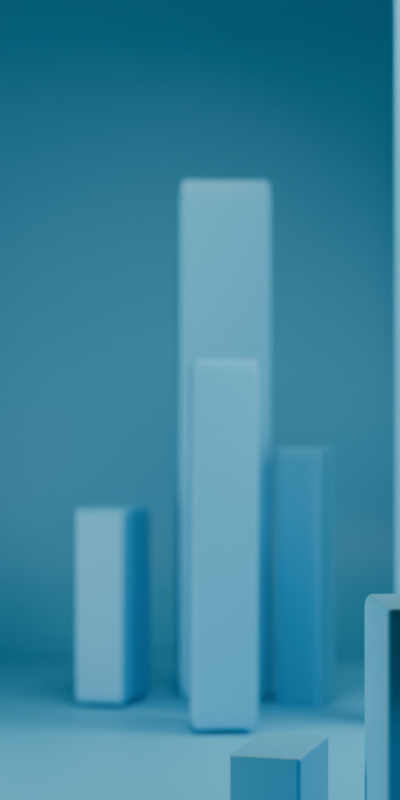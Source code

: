 # Source: scena_01.blend  (saved by Blender 4.0.36; exported with 4.5.12 LTS)
import bpy
from mathutils import Matrix  # noqa: F401  (used for matrix-valued properties, if any)

bpy.ops.wm.read_factory_settings(use_empty=True)
scene = bpy.context.scene
scene.name = 'Scene'

# ---- collections
col_collection = bpy.data.collections.new('Collection'); scene.collection.children.link(col_collection)

# ---- materials (node trees are filled in below, after node groups)
mat_blue = bpy.data.materials.new('blue')
mat_blue.use_transparent_shadow = False

# ---- material node trees
mat_blue.use_nodes = True; mat_blue.node_tree.nodes.clear()
_N = mat_blue.node_tree.nodes; _L = mat_blue.node_tree.links
n0 = _N.new('ShaderNodeBsdfPrincipled'); n0.name = 'Principled BSDF'; n0.location = (10, 300)
n0.inputs[0].default_value = (0.07061, 0.551, 0.8001, 1.0)
n1 = _N.new('ShaderNodeOutputMaterial'); n1.name = 'Material Output'; n1.location = (300, 300)
_L.new(n0.outputs[0], n1.inputs[0])
n1.is_active_output = True

# ---- world
world_world = bpy.data.worlds.new('World'); scene.world = world_world
world_world.use_nodes = True; world_world.node_tree.nodes.clear()
_N = world_world.node_tree.nodes; _L = world_world.node_tree.links
n0 = _N.new('ShaderNodeOutputWorld'); n0.name = 'World Output'; n0.location = (300, 300)
n1 = _N.new('ShaderNodeBackground'); n1.name = 'Background'; n1.location = (10, 300)
n1.inputs[0].default_value = (0.05088, 0.05088, 0.05088, 1.0)
_L.new(n1.outputs[0], n0.inputs[0])
n0.is_active_output = True
world_world.color = (0.05088, 0.05088, 0.05088)
world_world.use_sun_shadow = False
world_world.sun_shadow_jitter_overblur = 0.0

# ---- cameras
cam_camera_001 = bpy.data.cameras.new('Camera.001')
cam_camera_001.lens = 85.0
cam_camera_001.dof.use_dof = True
cam_camera_001.dof.focus_distance = 9.96
cam_camera_001.dof.aperture_fstop = 0.3

# ---- lights
light_area = bpy.data.lights.new('Area', 'AREA')
light_area.transmission_factor = 0.0
light_area.energy = 300.0
light_area.shadow_maximum_resolution = 0.006
light_area.use_absolute_resolution = True
light_area.size = 1.0
light_area.size_y = 1.0
light_area_001 = bpy.data.lights.new('Area.001', 'AREA')
light_area_001.transmission_factor = 0.0
light_area_001.energy = 336.2
light_area_001.shadow_maximum_resolution = 0.006
light_area_001.use_absolute_resolution = True
light_area_001.size = 1.0
light_area_001.size_y = 1.0
light_area_002 = bpy.data.lights.new('Area.002', 'AREA')
light_area_002.transmission_factor = 0.0
light_area_002.energy = 500.0
light_area_002.shadow_maximum_resolution = 0.006
light_area_002.use_absolute_resolution = True
light_area_002.size = 1.0
light_area_002.size_y = 1.0

# ---- meshes
me_cube_001 = bpy.data.meshes.new('Cube.001')
me_cube_001.from_pydata([(-1.0, -1.0, -1.0), (-1.0, -1.0, 1.0), (-1.0, 1.0, -1.0), (-1.0, 1.0, 1.0), (1.0, -1.0, -1.0), (1.0, -1.0, 1.0), (1.0, 1.0, -1.0), (1.0, 1.0, 1.0)], [], [(0, 1, 3, 2), (2, 3, 7, 6), (6, 7, 5, 4), (4, 5, 1, 0), (2, 6, 4, 0), (7, 3, 1, 5)])
_uv = me_cube_001.uv_layers.new(name='UVMap')
_uv.uv.foreach_set('vector', [0.375, 0.0, 0.625, 0.0, 0.625, 0.25, 0.375, 0.25, 0.375, 0.25, 0.625, 0.25, 0.625, 0.5, 0.375, 0.5, 0.375, 0.5, 0.625, 0.5, 0.625, 0.75, 0.375, 0.75, 0.375, 0.75, 0.625, 0.75, 0.625, 1.0, 0.375, 1.0, 0.125, 0.5, 0.375, 0.5, 0.375, 0.75, 0.125, 0.75, 0.625, 0.5, 0.875, 0.5, 0.875, 0.75, 0.625, 0.75])
me_cube_001.materials.append(mat_blue)
me_cube_001.update()
me_plane_002 = bpy.data.meshes.new('Plane.002')
me_plane_002.from_pydata([(-5.524, -1.0, 0.0), (2.111, -1.0, 0.0), (-5.524, 1.0, 0.0), (2.111, 1.0, 0.0), (-5.524, 1.0, 1.512), (2.111, 1.0, 1.512)], [], [(0, 1, 3, 2), (2, 3, 5, 4)])
me_plane_002.polygons.foreach_set('use_smooth', [True] * 2)
_uv = me_plane_002.uv_layers.new(name='UVMap')
_uv.uv.foreach_set('vector', [0.0, 0.0, 1.0, 0.0, 1.0, 1.0, 0.0, 1.0, 0.0, 1.0, 1.0, 1.0, 1.0, 1.0, 0.0, 1.0])
me_plane_002.materials.append(mat_blue)
me_plane_002.update()
me_cube_002 = bpy.data.meshes.new('Cube.002')
me_cube_002.from_pydata([(-1.0, -1.0, -1.0), (-1.0, -1.0, 1.0), (-1.0, 1.0, -1.0), (-1.0, 1.0, 1.0), (1.0, -1.0, -1.0), (1.0, -1.0, 1.0), (1.0, 1.0, -1.0), (1.0, 1.0, 1.0)], [], [(0, 1, 3, 2), (2, 3, 7, 6), (6, 7, 5, 4), (4, 5, 1, 0), (2, 6, 4, 0), (7, 3, 1, 5)])
_uv = me_cube_002.uv_layers.new(name='UVMap')
_uv.uv.foreach_set('vector', [0.375, 0.0, 0.625, 0.0, 0.625, 0.25, 0.375, 0.25, 0.375, 0.25, 0.625, 0.25, 0.625, 0.5, 0.375, 0.5, 0.375, 0.5, 0.625, 0.5, 0.625, 0.75, 0.375, 0.75, 0.375, 0.75, 0.625, 0.75, 0.625, 1.0, 0.375, 1.0, 0.125, 0.5, 0.375, 0.5, 0.375, 0.75, 0.125, 0.75, 0.625, 0.5, 0.875, 0.5, 0.875, 0.75, 0.625, 0.75])
me_cube_002.materials.append(mat_blue)
me_cube_002.update()
me_cube_003 = bpy.data.meshes.new('Cube.003')
me_cube_003.from_pydata([(-1.0, -1.0, -1.0), (-1.0, -1.0, 1.0), (-1.0, 1.0, -1.0), (-1.0, 1.0, 1.0), (1.0, -1.0, -1.0), (1.0, -1.0, 1.0), (1.0, 1.0, -1.0), (1.0, 1.0, 1.0)], [], [(0, 1, 3, 2), (2, 3, 7, 6), (6, 7, 5, 4), (4, 5, 1, 0), (2, 6, 4, 0), (7, 3, 1, 5)])
_uv = me_cube_003.uv_layers.new(name='UVMap')
_uv.uv.foreach_set('vector', [0.375, 0.0, 0.625, 0.0, 0.625, 0.25, 0.375, 0.25, 0.375, 0.25, 0.625, 0.25, 0.625, 0.5, 0.375, 0.5, 0.375, 0.5, 0.625, 0.5, 0.625, 0.75, 0.375, 0.75, 0.375, 0.75, 0.625, 0.75, 0.625, 1.0, 0.375, 1.0, 0.125, 0.5, 0.375, 0.5, 0.375, 0.75, 0.125, 0.75, 0.625, 0.5, 0.875, 0.5, 0.875, 0.75, 0.625, 0.75])
me_cube_003.materials.append(mat_blue)
me_cube_003.update()
me_cube_004 = bpy.data.meshes.new('Cube.004')
me_cube_004.from_pydata([(-1.0, -1.0, -1.0), (-1.0, -1.0, 1.0), (-1.0, 1.0, -1.0), (-1.0, 1.0, 1.0), (1.0, -1.0, -1.0), (1.0, -1.0, 1.0), (1.0, 1.0, -1.0), (1.0, 1.0, 1.0)], [], [(0, 1, 3, 2), (2, 3, 7, 6), (6, 7, 5, 4), (4, 5, 1, 0), (2, 6, 4, 0), (7, 3, 1, 5)])
_uv = me_cube_004.uv_layers.new(name='UVMap')
_uv.uv.foreach_set('vector', [0.375, 0.0, 0.625, 0.0, 0.625, 0.25, 0.375, 0.25, 0.375, 0.25, 0.625, 0.25, 0.625, 0.5, 0.375, 0.5, 0.375, 0.5, 0.625, 0.5, 0.625, 0.75, 0.375, 0.75, 0.375, 0.75, 0.625, 0.75, 0.625, 1.0, 0.375, 1.0, 0.125, 0.5, 0.375, 0.5, 0.375, 0.75, 0.125, 0.75, 0.625, 0.5, 0.875, 0.5, 0.875, 0.75, 0.625, 0.75])
me_cube_004.materials.append(mat_blue)
me_cube_004.update()
me_cube_005 = bpy.data.meshes.new('Cube.005')
me_cube_005.from_pydata([(-1.0, -1.0, -1.0), (-1.0, -1.0, 1.0), (-1.0, 1.0, -1.0), (-1.0, 1.0, 1.0), (1.0, -1.0, -1.0), (1.0, -1.0, 1.0), (1.0, 1.0, -1.0), (1.0, 1.0, 1.0)], [], [(0, 1, 3, 2), (2, 3, 7, 6), (6, 7, 5, 4), (4, 5, 1, 0), (2, 6, 4, 0), (7, 3, 1, 5)])
_uv = me_cube_005.uv_layers.new(name='UVMap')
_uv.uv.foreach_set('vector', [0.375, 0.0, 0.625, 0.0, 0.625, 0.25, 0.375, 0.25, 0.375, 0.25, 0.625, 0.25, 0.625, 0.5, 0.375, 0.5, 0.375, 0.5, 0.625, 0.5, 0.625, 0.75, 0.375, 0.75, 0.375, 0.75, 0.625, 0.75, 0.625, 1.0, 0.375, 1.0, 0.125, 0.5, 0.375, 0.5, 0.375, 0.75, 0.125, 0.75, 0.625, 0.5, 0.875, 0.5, 0.875, 0.75, 0.625, 0.75])
me_cube_005.materials.append(mat_blue)
me_cube_005.update()
me_cube_006 = bpy.data.meshes.new('Cube.006')
me_cube_006.from_pydata([(-1.0, -1.0, -1.0), (-1.0, -1.0, 1.0), (-1.0, 1.0, -1.0), (-1.0, 1.0, 1.0), (1.0, -1.0, -1.0), (1.0, -1.0, 1.0), (1.0, 1.0, -1.0), (1.0, 1.0, 1.0)], [], [(0, 1, 3, 2), (2, 3, 7, 6), (6, 7, 5, 4), (4, 5, 1, 0), (2, 6, 4, 0), (7, 3, 1, 5)])
_uv = me_cube_006.uv_layers.new(name='UVMap')
_uv.uv.foreach_set('vector', [0.375, 0.0, 0.625, 0.0, 0.625, 0.25, 0.375, 0.25, 0.375, 0.25, 0.625, 0.25, 0.625, 0.5, 0.375, 0.5, 0.375, 0.5, 0.625, 0.5, 0.625, 0.75, 0.375, 0.75, 0.375, 0.75, 0.625, 0.75, 0.625, 1.0, 0.375, 1.0, 0.125, 0.5, 0.375, 0.5, 0.375, 0.75, 0.125, 0.75, 0.625, 0.5, 0.875, 0.5, 0.875, 0.75, 0.625, 0.75])
me_cube_006.materials.append(mat_blue)
me_cube_006.update()
me_cube_007 = bpy.data.meshes.new('Cube.007')
me_cube_007.from_pydata([(-1.0, -1.0, -1.0), (-1.0, -1.0, 1.0), (-1.0, 1.0, -1.0), (-1.0, 1.0, 1.0), (1.0, -1.0, -1.0), (1.0, -1.0, 1.0), (1.0, 1.0, -1.0), (1.0, 1.0, 1.0)], [], [(0, 1, 3, 2), (2, 3, 7, 6), (6, 7, 5, 4), (4, 5, 1, 0), (2, 6, 4, 0), (7, 3, 1, 5)])
_uv = me_cube_007.uv_layers.new(name='UVMap')
_uv.uv.foreach_set('vector', [0.375, 0.0, 0.625, 0.0, 0.625, 0.25, 0.375, 0.25, 0.375, 0.25, 0.625, 0.25, 0.625, 0.5, 0.375, 0.5, 0.375, 0.5, 0.625, 0.5, 0.625, 0.75, 0.375, 0.75, 0.375, 0.75, 0.625, 0.75, 0.625, 1.0, 0.375, 1.0, 0.125, 0.5, 0.375, 0.5, 0.375, 0.75, 0.125, 0.75, 0.625, 0.5, 0.875, 0.5, 0.875, 0.75, 0.625, 0.75])
me_cube_007.materials.append(mat_blue)
me_cube_007.update()
me_cube_008 = bpy.data.meshes.new('Cube.008')
me_cube_008.from_pydata([(-1.0, -1.0, -1.0), (-1.0, -1.0, 1.0), (-1.0, 1.0, -1.0), (-1.0, 1.0, 1.0), (1.0, -1.0, -1.0), (1.0, -1.0, 1.0), (1.0, 1.0, -1.0), (1.0, 1.0, 1.0)], [], [(0, 1, 3, 2), (2, 3, 7, 6), (6, 7, 5, 4), (4, 5, 1, 0), (2, 6, 4, 0), (7, 3, 1, 5)])
_uv = me_cube_008.uv_layers.new(name='UVMap')
_uv.uv.foreach_set('vector', [0.375, 0.0, 0.625, 0.0, 0.625, 0.25, 0.375, 0.25, 0.375, 0.25, 0.625, 0.25, 0.625, 0.5, 0.375, 0.5, 0.375, 0.5, 0.625, 0.5, 0.625, 0.75, 0.375, 0.75, 0.375, 0.75, 0.625, 0.75, 0.625, 1.0, 0.375, 1.0, 0.125, 0.5, 0.375, 0.5, 0.375, 0.75, 0.125, 0.75, 0.625, 0.5, 0.875, 0.5, 0.875, 0.75, 0.625, 0.75])
me_cube_008.materials.append(mat_blue)
me_cube_008.update()
me_cube_009 = bpy.data.meshes.new('Cube.009')
me_cube_009.from_pydata([(-1.0, -1.0, -1.0), (-1.0, -1.0, 1.0), (-1.0, 1.0, -1.0), (-1.0, 1.0, 1.0), (1.0, -1.0, -1.0), (1.0, -1.0, 1.0), (1.0, 1.0, -1.0), (1.0, 1.0, 1.0)], [], [(0, 1, 3, 2), (2, 3, 7, 6), (6, 7, 5, 4), (4, 5, 1, 0), (2, 6, 4, 0), (7, 3, 1, 5)])
_uv = me_cube_009.uv_layers.new(name='UVMap')
_uv.uv.foreach_set('vector', [0.375, 0.0, 0.625, 0.0, 0.625, 0.25, 0.375, 0.25, 0.375, 0.25, 0.625, 0.25, 0.625, 0.5, 0.375, 0.5, 0.375, 0.5, 0.625, 0.5, 0.625, 0.75, 0.375, 0.75, 0.375, 0.75, 0.625, 0.75, 0.625, 1.0, 0.375, 1.0, 0.125, 0.5, 0.375, 0.5, 0.375, 0.75, 0.125, 0.75, 0.625, 0.5, 0.875, 0.5, 0.875, 0.75, 0.625, 0.75])
me_cube_009.materials.append(mat_blue)
me_cube_009.update()
me_cube_010 = bpy.data.meshes.new('Cube.010')
me_cube_010.from_pydata([(-1.0, -1.0, -1.0), (-1.0, -1.0, 1.0), (-1.0, 1.0, -1.0), (-1.0, 1.0, 1.0), (1.0, -1.0, -1.0), (1.0, -1.0, 1.0), (1.0, 1.0, -1.0), (1.0, 1.0, 1.0)], [], [(0, 1, 3, 2), (2, 3, 7, 6), (6, 7, 5, 4), (4, 5, 1, 0), (2, 6, 4, 0), (7, 3, 1, 5)])
_uv = me_cube_010.uv_layers.new(name='UVMap')
_uv.uv.foreach_set('vector', [0.375, 0.0, 0.625, 0.0, 0.625, 0.25, 0.375, 0.25, 0.375, 0.25, 0.625, 0.25, 0.625, 0.5, 0.375, 0.5, 0.375, 0.5, 0.625, 0.5, 0.625, 0.75, 0.375, 0.75, 0.375, 0.75, 0.625, 0.75, 0.625, 1.0, 0.375, 1.0, 0.125, 0.5, 0.375, 0.5, 0.375, 0.75, 0.125, 0.75, 0.625, 0.5, 0.875, 0.5, 0.875, 0.75, 0.625, 0.75])
me_cube_010.materials.append(mat_blue)
me_cube_010.update()
me_cube_011 = bpy.data.meshes.new('Cube.011')
me_cube_011.from_pydata([(-1.0, -1.0, -1.0), (-1.0, -1.0, 1.0), (-1.0, 1.0, -1.0), (-1.0, 1.0, 1.0), (1.0, -1.0, -1.0), (1.0, -1.0, 1.0), (1.0, 1.0, -1.0), (1.0, 1.0, 1.0)], [], [(0, 1, 3, 2), (2, 3, 7, 6), (6, 7, 5, 4), (4, 5, 1, 0), (2, 6, 4, 0), (7, 3, 1, 5)])
_uv = me_cube_011.uv_layers.new(name='UVMap')
_uv.uv.foreach_set('vector', [0.375, 0.0, 0.625, 0.0, 0.625, 0.25, 0.375, 0.25, 0.375, 0.25, 0.625, 0.25, 0.625, 0.5, 0.375, 0.5, 0.375, 0.5, 0.625, 0.5, 0.625, 0.75, 0.375, 0.75, 0.375, 0.75, 0.625, 0.75, 0.625, 1.0, 0.375, 1.0, 0.125, 0.5, 0.375, 0.5, 0.375, 0.75, 0.125, 0.75, 0.625, 0.5, 0.875, 0.5, 0.875, 0.75, 0.625, 0.75])
me_cube_011.materials.append(mat_blue)
me_cube_011.update()
me_cube_012 = bpy.data.meshes.new('Cube.012')
me_cube_012.from_pydata([(-1.0, -1.0, -1.0), (-1.0, -1.0, 1.0), (-1.0, 1.0, -1.0), (-1.0, 1.0, 1.0), (1.0, -1.0, -1.0), (1.0, -1.0, 1.0), (1.0, 1.0, -1.0), (1.0, 1.0, 1.0)], [], [(0, 1, 3, 2), (2, 3, 7, 6), (6, 7, 5, 4), (4, 5, 1, 0), (2, 6, 4, 0), (7, 3, 1, 5)])
_uv = me_cube_012.uv_layers.new(name='UVMap')
_uv.uv.foreach_set('vector', [0.375, 0.0, 0.625, 0.0, 0.625, 0.25, 0.375, 0.25, 0.375, 0.25, 0.625, 0.25, 0.625, 0.5, 0.375, 0.5, 0.375, 0.5, 0.625, 0.5, 0.625, 0.75, 0.375, 0.75, 0.375, 0.75, 0.625, 0.75, 0.625, 1.0, 0.375, 1.0, 0.125, 0.5, 0.375, 0.5, 0.375, 0.75, 0.125, 0.75, 0.625, 0.5, 0.875, 0.5, 0.875, 0.75, 0.625, 0.75])
me_cube_012.materials.append(mat_blue)
me_cube_012.update()
me_cube_013 = bpy.data.meshes.new('Cube.013')
me_cube_013.from_pydata([(-1.0, -1.0, -1.0), (-1.0, -1.0, 1.0), (-1.0, 1.0, -1.0), (-1.0, 1.0, 1.0), (1.0, -1.0, -1.0), (1.0, -1.0, 1.0), (1.0, 1.0, -1.0), (1.0, 1.0, 1.0)], [], [(0, 1, 3, 2), (2, 3, 7, 6), (6, 7, 5, 4), (4, 5, 1, 0), (2, 6, 4, 0), (7, 3, 1, 5)])
_uv = me_cube_013.uv_layers.new(name='UVMap')
_uv.uv.foreach_set('vector', [0.375, 0.0, 0.625, 0.0, 0.625, 0.25, 0.375, 0.25, 0.375, 0.25, 0.625, 0.25, 0.625, 0.5, 0.375, 0.5, 0.375, 0.5, 0.625, 0.5, 0.625, 0.75, 0.375, 0.75, 0.375, 0.75, 0.625, 0.75, 0.625, 1.0, 0.375, 1.0, 0.125, 0.5, 0.375, 0.5, 0.375, 0.75, 0.125, 0.75, 0.625, 0.5, 0.875, 0.5, 0.875, 0.75, 0.625, 0.75])
me_cube_013.materials.append(mat_blue)
me_cube_013.update()
me_cube_014 = bpy.data.meshes.new('Cube.014')
me_cube_014.from_pydata([(-1.0, -1.0, -1.0), (-1.0, -1.0, 1.0), (-1.0, 1.0, -1.0), (-1.0, 1.0, 1.0), (1.0, -1.0, -1.0), (1.0, -1.0, 1.0), (1.0, 1.0, -1.0), (1.0, 1.0, 1.0)], [], [(0, 1, 3, 2), (2, 3, 7, 6), (6, 7, 5, 4), (4, 5, 1, 0), (2, 6, 4, 0), (7, 3, 1, 5)])
_uv = me_cube_014.uv_layers.new(name='UVMap')
_uv.uv.foreach_set('vector', [0.375, 0.0, 0.625, 0.0, 0.625, 0.25, 0.375, 0.25, 0.375, 0.25, 0.625, 0.25, 0.625, 0.5, 0.375, 0.5, 0.375, 0.5, 0.625, 0.5, 0.625, 0.75, 0.375, 0.75, 0.375, 0.75, 0.625, 0.75, 0.625, 1.0, 0.375, 1.0, 0.125, 0.5, 0.375, 0.5, 0.375, 0.75, 0.125, 0.75, 0.625, 0.5, 0.875, 0.5, 0.875, 0.75, 0.625, 0.75])
me_cube_014.materials.append(mat_blue)
me_cube_014.update()
me_cube_015 = bpy.data.meshes.new('Cube.015')
me_cube_015.from_pydata([(-1.0, -1.0, -1.0), (-1.0, -1.0, 1.0), (-1.0, 1.0, -1.0), (-1.0, 1.0, 1.0), (1.0, -1.0, -1.0), (1.0, -1.0, 1.0), (1.0, 1.0, -1.0), (1.0, 1.0, 1.0)], [], [(0, 1, 3, 2), (2, 3, 7, 6), (6, 7, 5, 4), (4, 5, 1, 0), (2, 6, 4, 0), (7, 3, 1, 5)])
_uv = me_cube_015.uv_layers.new(name='UVMap')
_uv.uv.foreach_set('vector', [0.375, 0.0, 0.625, 0.0, 0.625, 0.25, 0.375, 0.25, 0.375, 0.25, 0.625, 0.25, 0.625, 0.5, 0.375, 0.5, 0.375, 0.5, 0.625, 0.5, 0.625, 0.75, 0.375, 0.75, 0.375, 0.75, 0.625, 0.75, 0.625, 1.0, 0.375, 1.0, 0.125, 0.5, 0.375, 0.5, 0.375, 0.75, 0.125, 0.75, 0.625, 0.5, 0.875, 0.5, 0.875, 0.75, 0.625, 0.75])
me_cube_015.materials.append(mat_blue)
me_cube_015.update()
me_cube_016 = bpy.data.meshes.new('Cube.016')
me_cube_016.from_pydata([(-1.0, -1.0, -1.0), (-1.0, -1.0, 1.0), (-1.0, 1.0, -1.0), (-1.0, 1.0, 1.0), (1.0, -1.0, -1.0), (1.0, -1.0, 1.0), (1.0, 1.0, -1.0), (1.0, 1.0, 1.0)], [], [(0, 1, 3, 2), (2, 3, 7, 6), (6, 7, 5, 4), (4, 5, 1, 0), (2, 6, 4, 0), (7, 3, 1, 5)])
_uv = me_cube_016.uv_layers.new(name='UVMap')
_uv.uv.foreach_set('vector', [0.375, 0.0, 0.625, 0.0, 0.625, 0.25, 0.375, 0.25, 0.375, 0.25, 0.625, 0.25, 0.625, 0.5, 0.375, 0.5, 0.375, 0.5, 0.625, 0.5, 0.625, 0.75, 0.375, 0.75, 0.375, 0.75, 0.625, 0.75, 0.625, 1.0, 0.375, 1.0, 0.125, 0.5, 0.375, 0.5, 0.375, 0.75, 0.125, 0.75, 0.625, 0.5, 0.875, 0.5, 0.875, 0.75, 0.625, 0.75])
me_cube_016.materials.append(mat_blue)
me_cube_016.update()
me_cube_017 = bpy.data.meshes.new('Cube.017')
me_cube_017.from_pydata([(-1.0, -1.0, -1.0), (-1.0, -1.0, 1.0), (-1.0, 1.0, -1.0), (-1.0, 1.0, 1.0), (1.0, -1.0, -1.0), (1.0, -1.0, 1.0), (1.0, 1.0, -1.0), (1.0, 1.0, 1.0)], [], [(0, 1, 3, 2), (2, 3, 7, 6), (6, 7, 5, 4), (4, 5, 1, 0), (2, 6, 4, 0), (7, 3, 1, 5)])
_uv = me_cube_017.uv_layers.new(name='UVMap')
_uv.uv.foreach_set('vector', [0.375, 0.0, 0.625, 0.0, 0.625, 0.25, 0.375, 0.25, 0.375, 0.25, 0.625, 0.25, 0.625, 0.5, 0.375, 0.5, 0.375, 0.5, 0.625, 0.5, 0.625, 0.75, 0.375, 0.75, 0.375, 0.75, 0.625, 0.75, 0.625, 1.0, 0.375, 1.0, 0.125, 0.5, 0.375, 0.5, 0.375, 0.75, 0.125, 0.75, 0.625, 0.5, 0.875, 0.5, 0.875, 0.75, 0.625, 0.75])
me_cube_017.materials.append(mat_blue)
me_cube_017.update()
me_cube_018 = bpy.data.meshes.new('Cube.018')
me_cube_018.from_pydata([(-1.0, -1.0, -1.0), (-1.0, -1.0, 1.0), (-1.0, 1.0, -1.0), (-1.0, 1.0, 1.0), (1.0, -1.0, -1.0), (1.0, -1.0, 1.0), (1.0, 1.0, -1.0), (1.0, 1.0, 1.0)], [], [(0, 1, 3, 2), (2, 3, 7, 6), (6, 7, 5, 4), (4, 5, 1, 0), (2, 6, 4, 0), (7, 3, 1, 5)])
_uv = me_cube_018.uv_layers.new(name='UVMap')
_uv.uv.foreach_set('vector', [0.375, 0.0, 0.625, 0.0, 0.625, 0.25, 0.375, 0.25, 0.375, 0.25, 0.625, 0.25, 0.625, 0.5, 0.375, 0.5, 0.375, 0.5, 0.625, 0.5, 0.625, 0.75, 0.375, 0.75, 0.375, 0.75, 0.625, 0.75, 0.625, 1.0, 0.375, 1.0, 0.125, 0.5, 0.375, 0.5, 0.375, 0.75, 0.125, 0.75, 0.625, 0.5, 0.875, 0.5, 0.875, 0.75, 0.625, 0.75])
me_cube_018.materials.append(mat_blue)
me_cube_018.update()
me_cube_019 = bpy.data.meshes.new('Cube.019')
me_cube_019.from_pydata([(-1.0, -1.0, -1.0), (-1.0, -1.0, 1.0), (-1.0, 1.0, -1.0), (-1.0, 1.0, 1.0), (1.0, -1.0, -1.0), (1.0, -1.0, 1.0), (1.0, 1.0, -1.0), (1.0, 1.0, 1.0)], [], [(0, 1, 3, 2), (2, 3, 7, 6), (6, 7, 5, 4), (4, 5, 1, 0), (2, 6, 4, 0), (7, 3, 1, 5)])
_uv = me_cube_019.uv_layers.new(name='UVMap')
_uv.uv.foreach_set('vector', [0.375, 0.0, 0.625, 0.0, 0.625, 0.25, 0.375, 0.25, 0.375, 0.25, 0.625, 0.25, 0.625, 0.5, 0.375, 0.5, 0.375, 0.5, 0.625, 0.5, 0.625, 0.75, 0.375, 0.75, 0.375, 0.75, 0.625, 0.75, 0.625, 1.0, 0.375, 1.0, 0.125, 0.5, 0.375, 0.5, 0.375, 0.75, 0.125, 0.75, 0.625, 0.5, 0.875, 0.5, 0.875, 0.75, 0.625, 0.75])
me_cube_019.materials.append(mat_blue)
me_cube_019.update()
me_cube_020 = bpy.data.meshes.new('Cube.020')
me_cube_020.from_pydata([(-1.0, -1.0, -1.0), (-1.0, -1.0, 1.0), (-1.0, 1.0, -1.0), (-1.0, 1.0, 1.0), (1.0, -1.0, -1.0), (1.0, -1.0, 1.0), (1.0, 1.0, -1.0), (1.0, 1.0, 1.0)], [], [(0, 1, 3, 2), (2, 3, 7, 6), (6, 7, 5, 4), (4, 5, 1, 0), (2, 6, 4, 0), (7, 3, 1, 5)])
_uv = me_cube_020.uv_layers.new(name='UVMap')
_uv.uv.foreach_set('vector', [0.375, 0.0, 0.625, 0.0, 0.625, 0.25, 0.375, 0.25, 0.375, 0.25, 0.625, 0.25, 0.625, 0.5, 0.375, 0.5, 0.375, 0.5, 0.625, 0.5, 0.625, 0.75, 0.375, 0.75, 0.375, 0.75, 0.625, 0.75, 0.625, 1.0, 0.375, 1.0, 0.125, 0.5, 0.375, 0.5, 0.375, 0.75, 0.125, 0.75, 0.625, 0.5, 0.875, 0.5, 0.875, 0.75, 0.625, 0.75])
me_cube_020.materials.append(mat_blue)
me_cube_020.update()
me_cube_021 = bpy.data.meshes.new('Cube.021')
me_cube_021.from_pydata([(-1.0, -1.0, -1.0), (-1.0, -1.0, 1.0), (-1.0, 1.0, -1.0), (-1.0, 1.0, 1.0), (1.0, -1.0, -1.0), (1.0, -1.0, 1.0), (1.0, 1.0, -1.0), (1.0, 1.0, 1.0)], [], [(0, 1, 3, 2), (2, 3, 7, 6), (6, 7, 5, 4), (4, 5, 1, 0), (2, 6, 4, 0), (7, 3, 1, 5)])
_uv = me_cube_021.uv_layers.new(name='UVMap')
_uv.uv.foreach_set('vector', [0.375, 0.0, 0.625, 0.0, 0.625, 0.25, 0.375, 0.25, 0.375, 0.25, 0.625, 0.25, 0.625, 0.5, 0.375, 0.5, 0.375, 0.5, 0.625, 0.5, 0.625, 0.75, 0.375, 0.75, 0.375, 0.75, 0.625, 0.75, 0.625, 1.0, 0.375, 1.0, 0.125, 0.5, 0.375, 0.5, 0.375, 0.75, 0.125, 0.75, 0.625, 0.5, 0.875, 0.5, 0.875, 0.75, 0.625, 0.75])
me_cube_021.materials.append(mat_blue)
me_cube_021.update()
me_cube_022 = bpy.data.meshes.new('Cube.022')
me_cube_022.from_pydata([(-1.0, -1.0, -1.0), (-1.0, -1.0, 1.0), (-1.0, 1.0, -1.0), (-1.0, 1.0, 1.0), (1.0, -1.0, -1.0), (1.0, -1.0, 1.0), (1.0, 1.0, -1.0), (1.0, 1.0, 1.0)], [], [(0, 1, 3, 2), (2, 3, 7, 6), (6, 7, 5, 4), (4, 5, 1, 0), (2, 6, 4, 0), (7, 3, 1, 5)])
_uv = me_cube_022.uv_layers.new(name='UVMap')
_uv.uv.foreach_set('vector', [0.375, 0.0, 0.625, 0.0, 0.625, 0.25, 0.375, 0.25, 0.375, 0.25, 0.625, 0.25, 0.625, 0.5, 0.375, 0.5, 0.375, 0.5, 0.625, 0.5, 0.625, 0.75, 0.375, 0.75, 0.375, 0.75, 0.625, 0.75, 0.625, 1.0, 0.375, 1.0, 0.125, 0.5, 0.375, 0.5, 0.375, 0.75, 0.125, 0.75, 0.625, 0.5, 0.875, 0.5, 0.875, 0.75, 0.625, 0.75])
me_cube_022.materials.append(mat_blue)
me_cube_022.update()
me_cube_023 = bpy.data.meshes.new('Cube.023')
me_cube_023.from_pydata([(-1.0, -1.0, -1.0), (-1.0, -1.0, 1.0), (-1.0, 1.0, -1.0), (-1.0, 1.0, 1.0), (1.0, -1.0, -1.0), (1.0, -1.0, 1.0), (1.0, 1.0, -1.0), (1.0, 1.0, 1.0)], [], [(0, 1, 3, 2), (2, 3, 7, 6), (6, 7, 5, 4), (4, 5, 1, 0), (2, 6, 4, 0), (7, 3, 1, 5)])
_uv = me_cube_023.uv_layers.new(name='UVMap')
_uv.uv.foreach_set('vector', [0.375, 0.0, 0.625, 0.0, 0.625, 0.25, 0.375, 0.25, 0.375, 0.25, 0.625, 0.25, 0.625, 0.5, 0.375, 0.5, 0.375, 0.5, 0.625, 0.5, 0.625, 0.75, 0.375, 0.75, 0.375, 0.75, 0.625, 0.75, 0.625, 1.0, 0.375, 1.0, 0.125, 0.5, 0.375, 0.5, 0.375, 0.75, 0.125, 0.75, 0.625, 0.5, 0.875, 0.5, 0.875, 0.75, 0.625, 0.75])
me_cube_023.materials.append(mat_blue)
me_cube_023.update()
me_cube_024 = bpy.data.meshes.new('Cube.024')
me_cube_024.from_pydata([(-1.0, -1.0, -1.0), (-1.0, -1.0, 1.0), (-1.0, 1.0, -1.0), (-1.0, 1.0, 1.0), (1.0, -1.0, -1.0), (1.0, -1.0, 1.0), (1.0, 1.0, -1.0), (1.0, 1.0, 1.0)], [], [(0, 1, 3, 2), (2, 3, 7, 6), (6, 7, 5, 4), (4, 5, 1, 0), (2, 6, 4, 0), (7, 3, 1, 5)])
_uv = me_cube_024.uv_layers.new(name='UVMap')
_uv.uv.foreach_set('vector', [0.375, 0.0, 0.625, 0.0, 0.625, 0.25, 0.375, 0.25, 0.375, 0.25, 0.625, 0.25, 0.625, 0.5, 0.375, 0.5, 0.375, 0.5, 0.625, 0.5, 0.625, 0.75, 0.375, 0.75, 0.375, 0.75, 0.625, 0.75, 0.625, 1.0, 0.375, 1.0, 0.125, 0.5, 0.375, 0.5, 0.375, 0.75, 0.125, 0.75, 0.625, 0.5, 0.875, 0.5, 0.875, 0.75, 0.625, 0.75])
me_cube_024.materials.append(mat_blue)
me_cube_024.update()
me_cube_025 = bpy.data.meshes.new('Cube.025')
me_cube_025.from_pydata([(-1.0, -1.0, -1.0), (-1.0, -1.0, 1.0), (-1.0, 1.0, -1.0), (-1.0, 1.0, 1.0), (1.0, -1.0, -1.0), (1.0, -1.0, 1.0), (1.0, 1.0, -1.0), (1.0, 1.0, 1.0)], [], [(0, 1, 3, 2), (2, 3, 7, 6), (6, 7, 5, 4), (4, 5, 1, 0), (2, 6, 4, 0), (7, 3, 1, 5)])
_uv = me_cube_025.uv_layers.new(name='UVMap')
_uv.uv.foreach_set('vector', [0.375, 0.0, 0.625, 0.0, 0.625, 0.25, 0.375, 0.25, 0.375, 0.25, 0.625, 0.25, 0.625, 0.5, 0.375, 0.5, 0.375, 0.5, 0.625, 0.5, 0.625, 0.75, 0.375, 0.75, 0.375, 0.75, 0.625, 0.75, 0.625, 1.0, 0.375, 1.0, 0.125, 0.5, 0.375, 0.5, 0.375, 0.75, 0.125, 0.75, 0.625, 0.5, 0.875, 0.5, 0.875, 0.75, 0.625, 0.75])
me_cube_025.materials.append(mat_blue)
me_cube_025.update()
me_cube_026 = bpy.data.meshes.new('Cube.026')
me_cube_026.from_pydata([(-1.0, -1.0, -1.0), (-1.0, -1.0, 1.0), (-1.0, 1.0, -1.0), (-1.0, 1.0, 1.0), (1.0, -1.0, -1.0), (1.0, -1.0, 1.0), (1.0, 1.0, -1.0), (1.0, 1.0, 1.0)], [], [(0, 1, 3, 2), (2, 3, 7, 6), (6, 7, 5, 4), (4, 5, 1, 0), (2, 6, 4, 0), (7, 3, 1, 5)])
_uv = me_cube_026.uv_layers.new(name='UVMap')
_uv.uv.foreach_set('vector', [0.375, 0.0, 0.625, 0.0, 0.625, 0.25, 0.375, 0.25, 0.375, 0.25, 0.625, 0.25, 0.625, 0.5, 0.375, 0.5, 0.375, 0.5, 0.625, 0.5, 0.625, 0.75, 0.375, 0.75, 0.375, 0.75, 0.625, 0.75, 0.625, 1.0, 0.375, 1.0, 0.125, 0.5, 0.375, 0.5, 0.375, 0.75, 0.125, 0.75, 0.625, 0.5, 0.875, 0.5, 0.875, 0.75, 0.625, 0.75])
me_cube_026.materials.append(mat_blue)
me_cube_026.update()
me_cube_027 = bpy.data.meshes.new('Cube.027')
me_cube_027.from_pydata([(-1.0, -1.0, -1.0), (-1.0, -1.0, 1.0), (-1.0, 1.0, -1.0), (-1.0, 1.0, 1.0), (1.0, -1.0, -1.0), (1.0, -1.0, 1.0), (1.0, 1.0, -1.0), (1.0, 1.0, 1.0)], [], [(0, 1, 3, 2), (2, 3, 7, 6), (6, 7, 5, 4), (4, 5, 1, 0), (2, 6, 4, 0), (7, 3, 1, 5)])
_uv = me_cube_027.uv_layers.new(name='UVMap')
_uv.uv.foreach_set('vector', [0.375, 0.0, 0.625, 0.0, 0.625, 0.25, 0.375, 0.25, 0.375, 0.25, 0.625, 0.25, 0.625, 0.5, 0.375, 0.5, 0.375, 0.5, 0.625, 0.5, 0.625, 0.75, 0.375, 0.75, 0.375, 0.75, 0.625, 0.75, 0.625, 1.0, 0.375, 1.0, 0.125, 0.5, 0.375, 0.5, 0.375, 0.75, 0.125, 0.75, 0.625, 0.5, 0.875, 0.5, 0.875, 0.75, 0.625, 0.75])
me_cube_027.materials.append(mat_blue)
me_cube_027.update()
me_cube_028 = bpy.data.meshes.new('Cube.028')
me_cube_028.from_pydata([(-1.0, -1.0, -1.0), (-1.0, -1.0, 1.0), (-1.0, 1.0, -1.0), (-1.0, 1.0, 1.0), (1.0, -1.0, -1.0), (1.0, -1.0, 1.0), (1.0, 1.0, -1.0), (1.0, 1.0, 1.0)], [], [(0, 1, 3, 2), (2, 3, 7, 6), (6, 7, 5, 4), (4, 5, 1, 0), (2, 6, 4, 0), (7, 3, 1, 5)])
_uv = me_cube_028.uv_layers.new(name='UVMap')
_uv.uv.foreach_set('vector', [0.375, 0.0, 0.625, 0.0, 0.625, 0.25, 0.375, 0.25, 0.375, 0.25, 0.625, 0.25, 0.625, 0.5, 0.375, 0.5, 0.375, 0.5, 0.625, 0.5, 0.625, 0.75, 0.375, 0.75, 0.375, 0.75, 0.625, 0.75, 0.625, 1.0, 0.375, 1.0, 0.125, 0.5, 0.375, 0.5, 0.375, 0.75, 0.125, 0.75, 0.625, 0.5, 0.875, 0.5, 0.875, 0.75, 0.625, 0.75])
me_cube_028.materials.append(mat_blue)
me_cube_028.update()
me_cube_029 = bpy.data.meshes.new('Cube.029')
me_cube_029.from_pydata([(-1.0, -1.0, -1.0), (-1.0, -1.0, 1.0), (-1.0, 1.0, -1.0), (-1.0, 1.0, 1.0), (1.0, -1.0, -1.0), (1.0, -1.0, 1.0), (1.0, 1.0, -1.0), (1.0, 1.0, 1.0)], [], [(0, 1, 3, 2), (2, 3, 7, 6), (6, 7, 5, 4), (4, 5, 1, 0), (2, 6, 4, 0), (7, 3, 1, 5)])
_uv = me_cube_029.uv_layers.new(name='UVMap')
_uv.uv.foreach_set('vector', [0.375, 0.0, 0.625, 0.0, 0.625, 0.25, 0.375, 0.25, 0.375, 0.25, 0.625, 0.25, 0.625, 0.5, 0.375, 0.5, 0.375, 0.5, 0.625, 0.5, 0.625, 0.75, 0.375, 0.75, 0.375, 0.75, 0.625, 0.75, 0.625, 1.0, 0.375, 1.0, 0.125, 0.5, 0.375, 0.5, 0.375, 0.75, 0.125, 0.75, 0.625, 0.5, 0.875, 0.5, 0.875, 0.75, 0.625, 0.75])
me_cube_029.materials.append(mat_blue)
me_cube_029.update()
me_cube_030 = bpy.data.meshes.new('Cube.030')
me_cube_030.from_pydata([(-1.0, -1.0, -1.0), (-1.0, -1.0, 1.0), (-1.0, 1.0, -1.0), (-1.0, 1.0, 1.0), (1.0, -1.0, -1.0), (1.0, -1.0, 1.0), (1.0, 1.0, -1.0), (1.0, 1.0, 1.0)], [], [(0, 1, 3, 2), (2, 3, 7, 6), (6, 7, 5, 4), (4, 5, 1, 0), (2, 6, 4, 0), (7, 3, 1, 5)])
_uv = me_cube_030.uv_layers.new(name='UVMap')
_uv.uv.foreach_set('vector', [0.375, 0.0, 0.625, 0.0, 0.625, 0.25, 0.375, 0.25, 0.375, 0.25, 0.625, 0.25, 0.625, 0.5, 0.375, 0.5, 0.375, 0.5, 0.625, 0.5, 0.625, 0.75, 0.375, 0.75, 0.375, 0.75, 0.625, 0.75, 0.625, 1.0, 0.375, 1.0, 0.125, 0.5, 0.375, 0.5, 0.375, 0.75, 0.125, 0.75, 0.625, 0.5, 0.875, 0.5, 0.875, 0.75, 0.625, 0.75])
me_cube_030.materials.append(mat_blue)
me_cube_030.update()
me_cube_031 = bpy.data.meshes.new('Cube.031')
me_cube_031.from_pydata([(-1.0, -1.0, -1.0), (-1.0, -1.0, 1.0), (-1.0, 1.0, -1.0), (-1.0, 1.0, 1.0), (1.0, -1.0, -1.0), (1.0, -1.0, 1.0), (1.0, 1.0, -1.0), (1.0, 1.0, 1.0)], [], [(0, 1, 3, 2), (2, 3, 7, 6), (6, 7, 5, 4), (4, 5, 1, 0), (2, 6, 4, 0), (7, 3, 1, 5)])
_uv = me_cube_031.uv_layers.new(name='UVMap')
_uv.uv.foreach_set('vector', [0.375, 0.0, 0.625, 0.0, 0.625, 0.25, 0.375, 0.25, 0.375, 0.25, 0.625, 0.25, 0.625, 0.5, 0.375, 0.5, 0.375, 0.5, 0.625, 0.5, 0.625, 0.75, 0.375, 0.75, 0.375, 0.75, 0.625, 0.75, 0.625, 1.0, 0.375, 1.0, 0.125, 0.5, 0.375, 0.5, 0.375, 0.75, 0.125, 0.75, 0.625, 0.5, 0.875, 0.5, 0.875, 0.75, 0.625, 0.75])
me_cube_031.materials.append(mat_blue)
me_cube_031.update()
me_cube_032 = bpy.data.meshes.new('Cube.032')
me_cube_032.from_pydata([(-1.0, -1.0, -1.0), (-1.0, -1.0, 1.0), (-1.0, 1.0, -1.0), (-1.0, 1.0, 1.0), (1.0, -1.0, -1.0), (1.0, -1.0, 1.0), (1.0, 1.0, -1.0), (1.0, 1.0, 1.0)], [], [(0, 1, 3, 2), (2, 3, 7, 6), (6, 7, 5, 4), (4, 5, 1, 0), (2, 6, 4, 0), (7, 3, 1, 5)])
_uv = me_cube_032.uv_layers.new(name='UVMap')
_uv.uv.foreach_set('vector', [0.375, 0.0, 0.625, 0.0, 0.625, 0.25, 0.375, 0.25, 0.375, 0.25, 0.625, 0.25, 0.625, 0.5, 0.375, 0.5, 0.375, 0.5, 0.625, 0.5, 0.625, 0.75, 0.375, 0.75, 0.375, 0.75, 0.625, 0.75, 0.625, 1.0, 0.375, 1.0, 0.125, 0.5, 0.375, 0.5, 0.375, 0.75, 0.125, 0.75, 0.625, 0.5, 0.875, 0.5, 0.875, 0.75, 0.625, 0.75])
me_cube_032.materials.append(mat_blue)
me_cube_032.update()
me_cube_033 = bpy.data.meshes.new('Cube.033')
me_cube_033.from_pydata([(-1.0, -1.0, -1.0), (-1.0, -1.0, 1.0), (-1.0, 1.0, -1.0), (-1.0, 1.0, 1.0), (1.0, -1.0, -1.0), (1.0, -1.0, 1.0), (1.0, 1.0, -1.0), (1.0, 1.0, 1.0)], [], [(0, 1, 3, 2), (2, 3, 7, 6), (6, 7, 5, 4), (4, 5, 1, 0), (2, 6, 4, 0), (7, 3, 1, 5)])
_uv = me_cube_033.uv_layers.new(name='UVMap')
_uv.uv.foreach_set('vector', [0.375, 0.0, 0.625, 0.0, 0.625, 0.25, 0.375, 0.25, 0.375, 0.25, 0.625, 0.25, 0.625, 0.5, 0.375, 0.5, 0.375, 0.5, 0.625, 0.5, 0.625, 0.75, 0.375, 0.75, 0.375, 0.75, 0.625, 0.75, 0.625, 1.0, 0.375, 1.0, 0.125, 0.5, 0.375, 0.5, 0.375, 0.75, 0.125, 0.75, 0.625, 0.5, 0.875, 0.5, 0.875, 0.75, 0.625, 0.75])
me_cube_033.materials.append(mat_blue)
me_cube_033.update()

# ---- objects
ob_cube = bpy.data.objects.new('Cube', me_cube_001)
ob_plane_002 = bpy.data.objects.new('Plane.002', me_plane_002)
ob_camera = bpy.data.objects.new('Camera', cam_camera_001)
ob_area = bpy.data.objects.new('Area', light_area)
ob_area_001 = bpy.data.objects.new('Area.001', light_area_001)
ob_area_002 = bpy.data.objects.new('Area.002', light_area_002)
ob_empty = bpy.data.objects.new('Empty', None)
ob_cube_001 = bpy.data.objects.new('Cube.001', me_cube_002)
ob_cube_002 = bpy.data.objects.new('Cube.002', me_cube_003)
ob_cube_003 = bpy.data.objects.new('Cube.003', me_cube_004)
ob_cube_004 = bpy.data.objects.new('Cube.004', me_cube_005)
ob_cube_005 = bpy.data.objects.new('Cube.005', me_cube_006)
ob_cube_006 = bpy.data.objects.new('Cube.006', me_cube_007)
ob_cube_007 = bpy.data.objects.new('Cube.007', me_cube_008)
ob_cube_008 = bpy.data.objects.new('Cube.008', me_cube_009)
ob_cube_009 = bpy.data.objects.new('Cube.009', me_cube_010)
ob_cube_010 = bpy.data.objects.new('Cube.010', me_cube_011)
ob_cube_011 = bpy.data.objects.new('Cube.011', me_cube_012)
ob_cube_012 = bpy.data.objects.new('Cube.012', me_cube_013)
ob_cube_013 = bpy.data.objects.new('Cube.013', me_cube_014)
ob_cube_014 = bpy.data.objects.new('Cube.014', me_cube_015)
ob_cube_015 = bpy.data.objects.new('Cube.015', me_cube_016)
ob_cube_016 = bpy.data.objects.new('Cube.016', me_cube_017)
ob_cube_017 = bpy.data.objects.new('Cube.017', me_cube_018)
ob_cube_018 = bpy.data.objects.new('Cube.018', me_cube_019)
ob_cube_019 = bpy.data.objects.new('Cube.019', me_cube_020)
ob_cube_020 = bpy.data.objects.new('Cube.020', me_cube_021)
ob_cube_021 = bpy.data.objects.new('Cube.021', me_cube_022)
ob_cube_022 = bpy.data.objects.new('Cube.022', me_cube_023)
ob_cube_023 = bpy.data.objects.new('Cube.023', me_cube_024)
ob_cube_024 = bpy.data.objects.new('Cube.024', me_cube_025)
ob_cube_025 = bpy.data.objects.new('Cube.025', me_cube_026)
ob_cube_026 = bpy.data.objects.new('Cube.026', me_cube_027)
ob_cube_027 = bpy.data.objects.new('Cube.027', me_cube_028)
ob_cube_028 = bpy.data.objects.new('Cube.028', me_cube_029)
ob_cube_029 = bpy.data.objects.new('Cube.029', me_cube_030)
ob_cube_030 = bpy.data.objects.new('Cube.030', me_cube_031)
ob_cube_031 = bpy.data.objects.new('Cube.031', me_cube_032)
ob_cube_032 = bpy.data.objects.new('Cube.032', me_cube_033)

# ---- transforms, parenting, visibility, modifiers, constraints
ob_cube.location = (-6.657, 1.504, 0.4202)
ob_cube.scale = (0.3809, 0.3809, 0.3809)
_m = ob_cube.modifiers.new('Bevel', 'BEVEL')
_m.segments = 5
ob_plane_002.location = (0.0, 0.0, 0.0)
ob_plane_002.scale = (10.8, 10.8, 10.8)
_m = ob_plane_002.modifiers.new('Bevel', 'BEVEL')
_m.width = 0.2
_m.width_pct = 0.2
_m.segments = 24
ob_camera.location = (-0.005371, -20.01, 3.87)
ob_camera.rotation_euler = (1.571, -0.0, -0.0)
ob_area.location = (0.0, 0.0, 9.833)
ob_area.scale = (3.033, 3.033, 3.033)
ob_area_001.location = (5.1, 0.0, 5.914)
ob_area_001.rotation_euler = (5.074e-08, 0.7036, 1.382e-07)
ob_area_001.scale = (3.033, 3.033, 3.033)
ob_area_002.location = (-7.374, -3.907, 2.012)
ob_area_002.rotation_euler = (-1.503, -1.392, 2.002)
ob_area_002.scale = (3.033, 3.033, 3.033)
ob_empty.location = (0.1228, -3.67, 2.333)
ob_cube_001.location = (-5.595, 1.504, 0.6274)
ob_cube_001.scale = (0.5979, 0.5979, 0.5979)
_m = ob_cube_001.modifiers.new('Bevel', 'BEVEL')
_m.segments = 5
ob_cube_002.location = (-4.799, 0.3255, 0.313)
ob_cube_002.rotation_euler = (0.0, -0.0, -0.4035)
ob_cube_002.scale = (0.2957, 0.2957, 0.2957)
_m = ob_cube_002.modifiers.new('Bevel', 'BEVEL')
_m.segments = 5
ob_cube_003.location = (-4.492, 2.769, 0.2558)
ob_cube_003.rotation_euler = (0.0, -0.0, -1.904)
ob_cube_003.scale = (0.3191, 0.5864, 0.2188)
_m = ob_cube_003.modifiers.new('Bevel', 'BEVEL')
_m.segments = 5
ob_cube_004.location = (2.075, -5.58, 0.7667)
ob_cube_004.rotation_euler = (0.0, -0.0, 1.627)
ob_cube_004.scale = (0.3809, 0.3809, 0.6926)
_m = ob_cube_004.modifiers.new('Bevel', 'BEVEL')
_m.segments = 5
ob_cube_005.location = (2.016, -4.519, 1.143)
ob_cube_005.rotation_euler = (0.0, -0.0, 1.627)
ob_cube_005.scale = (0.5979, 0.5979, 1.087)
_m = ob_cube_005.modifiers.new('Bevel', 'BEVEL')
_m.segments = 5
ob_cube_006.location = (3.149, -3.659, 0.5718)
ob_cube_006.rotation_euler = (0.0, -0.0, 1.223)
ob_cube_006.scale = (0.2957, 0.2957, 0.5377)
_m = ob_cube_006.modifiers.new('Bevel', 'BEVEL')
_m.segments = 5
ob_cube_007.location = (0.6918, -3.489, 0.4678)
ob_cube_007.rotation_euler = (0.0, -0.0, -0.2771)
ob_cube_007.scale = (0.3191, 0.5864, 0.3979)
_m = ob_cube_007.modifiers.new('Bevel', 'BEVEL')
_m.segments = 5
ob_cube_008.location = (0.2684, 2.152, 2.206)
ob_cube_008.rotation_euler = (0.0, -0.0, 1.627)
ob_cube_008.scale = (0.3809, 0.3809, 2.134)
_m = ob_cube_008.modifiers.new('Bevel', 'BEVEL')
_m.segments = 5
ob_cube_009.location = (0.2984, 4.963, 3.367)
ob_cube_009.rotation_euler = (0.0, -0.0, 1.627)
ob_cube_009.scale = (0.5979, 0.5979, 3.35)
_m = ob_cube_009.modifiers.new('Bevel', 'BEVEL')
_m.segments = 5
ob_cube_010.location = (1.342, 4.072, 1.605)
ob_cube_010.rotation_euler = (0.0, -0.0, 1.223)
ob_cube_010.scale = (0.2957, 0.2957, 1.657)
_m = ob_cube_010.modifiers.new('Bevel', 'BEVEL')
_m.segments = 5
ob_cube_011.location = (-1.115, 4.243, 1.285)
ob_cube_011.rotation_euler = (0.0, -0.0, -0.2771)
ob_cube_011.scale = (0.3191, 0.5864, 1.226)
_m = ob_cube_011.modifiers.new('Bevel', 'BEVEL')
_m.segments = 5
ob_cube_012.location = (0.3771, 3.429, 1.605)
ob_cube_012.rotation_euler = (0.0, -0.0, -0.1822)
ob_cube_012.scale = (0.2957, 0.2957, 1.657)
_m = ob_cube_012.modifiers.new('Bevel', 'BEVEL')
_m.segments = 5
ob_cube_013.location = (-7.953, 4.066, 6.081)
ob_cube_013.rotation_euler = (0.0, -0.0, 1.627)
ob_cube_013.scale = (0.3809, 0.3809, 5.829)
_m = ob_cube_013.modifiers.new('Bevel', 'BEVEL')
_m.segments = 5
ob_cube_014.location = (-7.923, 6.878, 9.252)
ob_cube_014.rotation_euler = (0.0, -0.0, 1.627)
ob_cube_014.scale = (0.5979, 0.5979, 9.151)
_m = ob_cube_014.modifiers.new('Bevel', 'BEVEL')
_m.segments = 5
ob_cube_015.location = (-6.879, 5.987, 4.44)
ob_cube_015.rotation_euler = (0.0, -0.0, 1.223)
ob_cube_015.scale = (0.2957, 0.2957, 4.526)
_m = ob_cube_015.modifiers.new('Bevel', 'BEVEL')
_m.segments = 5
ob_cube_016.location = (-9.336, 6.157, 3.566)
ob_cube_016.rotation_euler = (0.0, -0.0, 0.93)
ob_cube_016.scale = (0.3191, 0.5864, 3.349)
_m = ob_cube_016.modifiers.new('Bevel', 'BEVEL')
_m.segments = 5
ob_cube_017.location = (-7.844, 5.344, 4.44)
ob_cube_017.rotation_euler = (0.0, -0.0, -0.1822)
ob_cube_017.scale = (0.2957, 0.2957, 4.526)
_m = ob_cube_017.modifiers.new('Bevel', 'BEVEL')
_m.segments = 5
ob_cube_018.location = (-6.318, 6.799, 4.44)
ob_cube_018.rotation_euler = (0.0, -0.0, -0.1822)
ob_cube_018.scale = (0.2957, 0.2957, 4.526)
_m = ob_cube_018.modifiers.new('Bevel', 'BEVEL')
_m.segments = 5
ob_cube_019.location = (-6.341, 4.618, 3.566)
ob_cube_019.rotation_euler = (0.0, -0.0, -0.3423)
ob_cube_019.scale = (0.3191, 0.5864, 3.349)
_m = ob_cube_019.modifiers.new('Bevel', 'BEVEL')
_m.segments = 5
ob_cube_020.location = (-2.442, -7.47, 1.143)
ob_cube_020.rotation_euler = (0.0, -0.0, 0.5351)
ob_cube_020.scale = (0.5979, 0.5979, 1.087)
_m = ob_cube_020.modifiers.new('Bevel', 'BEVEL')
_m.segments = 5
ob_cube_021.location = (-1.157, -8.079, 0.5718)
ob_cube_021.rotation_euler = (0.0, -0.0, 0.1316)
ob_cube_021.scale = (0.2957, 0.2957, 0.5377)
_m = ob_cube_021.modifiers.new('Bevel', 'BEVEL')
_m.segments = 5
ob_cube_022.location = (-9.489, -1.255, 1.143)
ob_cube_022.rotation_euler = (0.0, -0.0, 3.062)
ob_cube_022.scale = (0.5979, 0.5979, 1.087)
_m = ob_cube_022.modifiers.new('Bevel', 'BEVEL')
_m.segments = 5
ob_cube_023.location = (-10.19, -0.016, 0.5718)
ob_cube_023.rotation_euler = (0.0, -0.0, 2.658)
ob_cube_023.scale = (0.2957, 0.2957, 0.5377)
_m = ob_cube_023.modifiers.new('Bevel', 'BEVEL')
_m.segments = 5
ob_cube_024.location = (-14.49, 2.281, 6.447)
ob_cube_024.rotation_euler = (0.0, -0.0, 0.5351)
ob_cube_024.scale = (0.5979, 0.5979, 6.356)
_m = ob_cube_024.modifiers.new('Bevel', 'BEVEL')
_m.segments = 5
ob_cube_025.location = (-13.2, 1.672, 3.104)
ob_cube_025.rotation_euler = (0.0, -0.0, 0.1316)
ob_cube_025.scale = (0.2957, 0.2957, 3.144)
_m = ob_cube_025.modifiers.new('Bevel', 'BEVEL')
_m.segments = 5
ob_cube_026.location = (-9.211, -6.204, 0.313)
ob_cube_026.rotation_euler = (0.0, -0.0, -0.4035)
ob_cube_026.scale = (0.2957, 0.2957, 0.2957)
_m = ob_cube_026.modifiers.new('Bevel', 'BEVEL')
_m.segments = 5
ob_cube_027.location = (-1.636, -5.45, 0.313)
ob_cube_027.rotation_euler = (0.0, -0.0, -0.8197)
ob_cube_027.scale = (0.2957, 0.2957, 0.2957)
_m = ob_cube_027.modifiers.new('Bevel', 'BEVEL')
_m.segments = 5
ob_cube_028.location = (-13.27, -6.117, 0.313)
ob_cube_028.rotation_euler = (0.0, -0.0, -0.8197)
ob_cube_028.scale = (0.2957, 0.2957, 0.2957)
_m = ob_cube_028.modifiers.new('Bevel', 'BEVEL')
_m.segments = 5
ob_cube_029.location = (-7.324, -9.745, 0.313)
ob_cube_029.rotation_euler = (0.0, -0.0, -1.674)
ob_cube_029.scale = (0.2957, 0.2957, 0.2957)
_m = ob_cube_029.modifiers.new('Bevel', 'BEVEL')
_m.segments = 5
ob_cube_030.location = (-11.44, -4.461, 4.44)
ob_cube_030.rotation_euler = (0.0, -0.0, 1.223)
ob_cube_030.scale = (0.2957, 0.2957, 4.526)
_m = ob_cube_030.modifiers.new('Bevel', 'BEVEL')
_m.segments = 5
ob_cube_031.location = (2.698, 2.33, 4.44)
ob_cube_031.rotation_euler = (0.0, -0.0, -0.6031)
ob_cube_031.scale = (0.2957, 0.2957, 4.526)
_m = ob_cube_031.modifiers.new('Bevel', 'BEVEL')
_m.segments = 5
ob_cube_032.location = (-13.76, 5.61, 4.44)
ob_cube_032.rotation_euler = (0.0, -0.0, -1.559)
ob_cube_032.scale = (0.2957, 0.2957, 4.526)
_m = ob_cube_032.modifiers.new('Bevel', 'BEVEL')
_m.segments = 5
cam_camera_001.dof.focus_object = ob_empty

# ---- collection membership
col_collection.objects.link(ob_cube)
col_collection.objects.link(ob_plane_002)
col_collection.objects.link(ob_camera)
col_collection.objects.link(ob_area)
col_collection.objects.link(ob_area_001)
col_collection.objects.link(ob_area_002)
col_collection.objects.link(ob_empty)
col_collection.objects.link(ob_cube_001)
col_collection.objects.link(ob_cube_002)
col_collection.objects.link(ob_cube_003)
col_collection.objects.link(ob_cube_004)
col_collection.objects.link(ob_cube_005)
col_collection.objects.link(ob_cube_006)
col_collection.objects.link(ob_cube_007)
col_collection.objects.link(ob_cube_008)
col_collection.objects.link(ob_cube_009)
col_collection.objects.link(ob_cube_010)
col_collection.objects.link(ob_cube_011)
col_collection.objects.link(ob_cube_012)
col_collection.objects.link(ob_cube_013)
col_collection.objects.link(ob_cube_014)
col_collection.objects.link(ob_cube_015)
col_collection.objects.link(ob_cube_016)
col_collection.objects.link(ob_cube_017)
col_collection.objects.link(ob_cube_018)
col_collection.objects.link(ob_cube_019)
col_collection.objects.link(ob_cube_020)
col_collection.objects.link(ob_cube_021)
col_collection.objects.link(ob_cube_022)
col_collection.objects.link(ob_cube_023)
col_collection.objects.link(ob_cube_024)
col_collection.objects.link(ob_cube_025)
col_collection.objects.link(ob_cube_026)
col_collection.objects.link(ob_cube_027)
col_collection.objects.link(ob_cube_028)
col_collection.objects.link(ob_cube_029)
col_collection.objects.link(ob_cube_030)
col_collection.objects.link(ob_cube_031)
col_collection.objects.link(ob_cube_032)

# ---- scene / render settings (as saved in the file)
scene.camera = ob_camera
scene.frame_start = 1; scene.frame_end = 250; scene.frame_set(237)
scene.render.engine = 'BLENDER_EEVEE_NEXT'
scene.render.image_settings.file_format = 'FFMPEG'
scene.render.image_settings.color_mode = 'RGB'
scene.render.resolution_x = 1500
scene.render.resolution_y = 3000
scene.cycles.samples = 150
scene.cycles.sampling_pattern = 'TABULATED_SOBOL'
bpy.context.view_layer.update()
